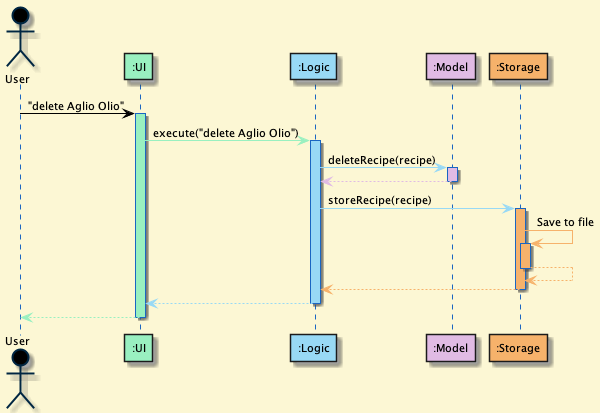

The diagram above was rendered by PlantUML. Its source (embedded in the PNG):
@startuml
!define DARKBLUE2
!include style.puml

Actor User as user USER_COLOR
Participant ":UI" as ui UI_COLOR
Participant ":Logic" as logic LOGIC_COLOR
Participant ":Model" as model MODEL_COLOR
Participant ":Storage" as storage STORAGE_COLOR

user -[USER_COLOR]> ui : "delete Aglio Olio"
activate ui UI_COLOR

ui -[UI_COLOR]> logic : execute("delete Aglio Olio")
activate logic LOGIC_COLOR

logic -[LOGIC_COLOR]> model : deleteRecipe(recipe)
activate model MODEL_COLOR

model -[MODEL_COLOR]-> logic
deactivate model

logic -[LOGIC_COLOR]> storage : storeRecipe(recipe)
activate storage STORAGE_COLOR

storage -[STORAGE_COLOR]> storage : Save to file
activate storage STORAGE_COLOR
storage --[STORAGE_COLOR]> storage
deactivate storage

storage --[STORAGE_COLOR]> logic
deactivate storage

logic --[LOGIC_COLOR]> ui
deactivate logic

ui--[UI_COLOR]> user
deactivate ui
@enduml